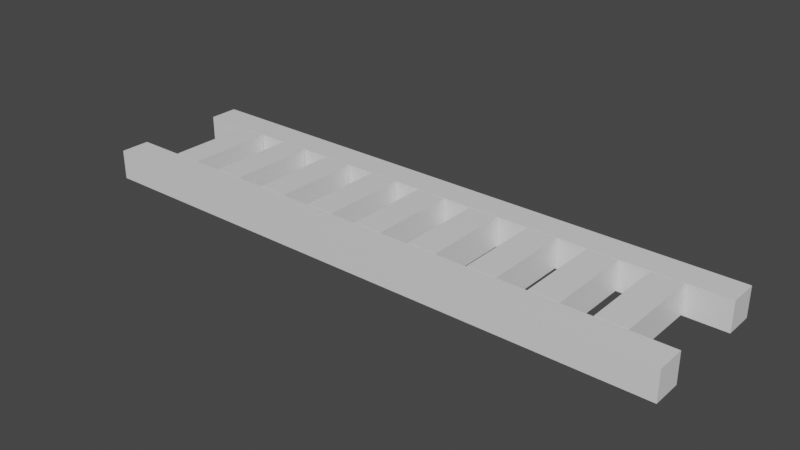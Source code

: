 # Source: Track.blend  (saved by Blender 2.80.75; exported with 4.5.12 LTS)
import bpy
from mathutils import Matrix  # noqa: F401  (used for matrix-valued properties, if any)

bpy.ops.wm.read_factory_settings(use_empty=True)
scene = bpy.context.scene
scene.name = 'Scene'

# ---- collections
col_collection = bpy.data.collections.new('Collection'); scene.collection.children.link(col_collection)

# ---- materials (node trees are filled in below, after node groups)
mat_material = bpy.data.materials.new('Material')
mat_material.alpha_threshold = 0.0
mat_material.use_transparent_shadow = False
mat_material.line_color = (0.0, 0.0, 0.0, 1.0)
mat_material_001 = bpy.data.materials.new('Material.001')
mat_material_001.alpha_threshold = 0.0
mat_material_001.use_transparent_shadow = False
mat_material_001.line_color = (0.0, 0.0, 0.0, 1.0)
mat_material_002 = bpy.data.materials.new('Material.002')
mat_material_002.alpha_threshold = 0.0
mat_material_002.use_transparent_shadow = False
mat_material_002.line_color = (0.0, 0.0, 0.0, 1.0)
mat_material_003 = bpy.data.materials.new('Material.003')
mat_material_003.alpha_threshold = 0.0
mat_material_003.use_transparent_shadow = False
mat_material_003.line_color = (0.0, 0.0, 0.0, 1.0)
mat_material_004 = bpy.data.materials.new('Material.004')
mat_material_004.alpha_threshold = 0.0
mat_material_004.use_transparent_shadow = False
mat_material_004.line_color = (0.0, 0.0, 0.0, 1.0)
mat_material_005 = bpy.data.materials.new('Material.005')
mat_material_005.alpha_threshold = 0.0
mat_material_005.use_transparent_shadow = False
mat_material_005.line_color = (0.0, 0.0, 0.0, 1.0)
mat_material_006 = bpy.data.materials.new('Material.006')
mat_material_006.alpha_threshold = 0.0
mat_material_006.use_transparent_shadow = False
mat_material_006.line_color = (0.0, 0.0, 0.0, 1.0)
mat_material_007 = bpy.data.materials.new('Material.007')
mat_material_007.alpha_threshold = 0.0
mat_material_007.use_transparent_shadow = False
mat_material_007.line_color = (0.0, 0.0, 0.0, 1.0)
mat_material_008 = bpy.data.materials.new('Material.008')
mat_material_008.alpha_threshold = 0.0
mat_material_008.use_transparent_shadow = False
mat_material_008.line_color = (0.0, 0.0, 0.0, 1.0)
mat_material_009 = bpy.data.materials.new('Material.009')
mat_material_009.alpha_threshold = 0.0
mat_material_009.use_transparent_shadow = False
mat_material_009.line_color = (0.0, 0.0, 0.0, 1.0)
mat_material_010 = bpy.data.materials.new('Material.010')
mat_material_010.alpha_threshold = 0.0
mat_material_010.use_transparent_shadow = False
mat_material_010.line_color = (0.0, 0.0, 0.0, 1.0)

# ---- material node trees
mat_material.use_nodes = True; mat_material.node_tree.nodes.clear()
_N = mat_material.node_tree.nodes; _L = mat_material.node_tree.links
n0 = _N.new('ShaderNodeOutputMaterial'); n0.name = 'Material Output'; n0.location = (300, 300)
n1 = _N.new('ShaderNodeBsdfPrincipled'); n1.name = 'Principled BSDF'; n1.location = (10, 300)
n1.distribution = 'GGX'
n1.subsurface_method = 'BURLEY'
n1.inputs[2].default_value = 0.4
n1.inputs[3].default_value = 1.45
n1.inputs[27].default_value = (0.0, 0.0, 0.0, 1.0)
n1.inputs[28].default_value = 1.0
_L.new(n1.outputs[0], n0.inputs[0])
n0.is_active_output = True
mat_material_001.use_nodes = True; mat_material_001.node_tree.nodes.clear()
_N = mat_material_001.node_tree.nodes; _L = mat_material_001.node_tree.links
n0 = _N.new('ShaderNodeOutputMaterial'); n0.name = 'Material Output'; n0.location = (300, 300)
n1 = _N.new('ShaderNodeBsdfPrincipled'); n1.name = 'Principled BSDF'; n1.location = (10, 300)
n1.distribution = 'GGX'
n1.subsurface_method = 'BURLEY'
n1.inputs[2].default_value = 0.4
n1.inputs[3].default_value = 1.45
n1.inputs[27].default_value = (0.0, 0.0, 0.0, 1.0)
n1.inputs[28].default_value = 1.0
_L.new(n1.outputs[0], n0.inputs[0])
n0.is_active_output = True
mat_material_002.use_nodes = True; mat_material_002.node_tree.nodes.clear()
_N = mat_material_002.node_tree.nodes; _L = mat_material_002.node_tree.links
n0 = _N.new('ShaderNodeOutputMaterial'); n0.name = 'Material Output'; n0.location = (300, 300)
n1 = _N.new('ShaderNodeBsdfPrincipled'); n1.name = 'Principled BSDF'; n1.location = (10, 300)
n1.distribution = 'GGX'
n1.subsurface_method = 'BURLEY'
n1.inputs[2].default_value = 0.4
n1.inputs[3].default_value = 1.45
n1.inputs[27].default_value = (0.0, 0.0, 0.0, 1.0)
n1.inputs[28].default_value = 1.0
_L.new(n1.outputs[0], n0.inputs[0])
n0.is_active_output = True
mat_material_003.use_nodes = True; mat_material_003.node_tree.nodes.clear()
_N = mat_material_003.node_tree.nodes; _L = mat_material_003.node_tree.links
n0 = _N.new('ShaderNodeOutputMaterial'); n0.name = 'Material Output'; n0.location = (300, 300)
n1 = _N.new('ShaderNodeBsdfPrincipled'); n1.name = 'Principled BSDF'; n1.location = (10, 300)
n1.distribution = 'GGX'
n1.subsurface_method = 'BURLEY'
n1.inputs[2].default_value = 0.4
n1.inputs[3].default_value = 1.45
n1.inputs[27].default_value = (0.0, 0.0, 0.0, 1.0)
n1.inputs[28].default_value = 1.0
_L.new(n1.outputs[0], n0.inputs[0])
n0.is_active_output = True
mat_material_004.use_nodes = True; mat_material_004.node_tree.nodes.clear()
_N = mat_material_004.node_tree.nodes; _L = mat_material_004.node_tree.links
n0 = _N.new('ShaderNodeOutputMaterial'); n0.name = 'Material Output'; n0.location = (300, 300)
n1 = _N.new('ShaderNodeBsdfPrincipled'); n1.name = 'Principled BSDF'; n1.location = (10, 300)
n1.distribution = 'GGX'
n1.subsurface_method = 'BURLEY'
n1.inputs[2].default_value = 0.4
n1.inputs[3].default_value = 1.45
n1.inputs[27].default_value = (0.0, 0.0, 0.0, 1.0)
n1.inputs[28].default_value = 1.0
_L.new(n1.outputs[0], n0.inputs[0])
n0.is_active_output = True
mat_material_005.use_nodes = True; mat_material_005.node_tree.nodes.clear()
_N = mat_material_005.node_tree.nodes; _L = mat_material_005.node_tree.links
n0 = _N.new('ShaderNodeOutputMaterial'); n0.name = 'Material Output'; n0.location = (300, 300)
n1 = _N.new('ShaderNodeBsdfPrincipled'); n1.name = 'Principled BSDF'; n1.location = (10, 300)
n1.distribution = 'GGX'
n1.subsurface_method = 'BURLEY'
n1.inputs[2].default_value = 0.4
n1.inputs[3].default_value = 1.45
n1.inputs[27].default_value = (0.0, 0.0, 0.0, 1.0)
n1.inputs[28].default_value = 1.0
_L.new(n1.outputs[0], n0.inputs[0])
n0.is_active_output = True
mat_material_006.use_nodes = True; mat_material_006.node_tree.nodes.clear()
_N = mat_material_006.node_tree.nodes; _L = mat_material_006.node_tree.links
n0 = _N.new('ShaderNodeOutputMaterial'); n0.name = 'Material Output'; n0.location = (300, 300)
n1 = _N.new('ShaderNodeBsdfPrincipled'); n1.name = 'Principled BSDF'; n1.location = (10, 300)
n1.distribution = 'GGX'
n1.subsurface_method = 'BURLEY'
n1.inputs[2].default_value = 0.4
n1.inputs[3].default_value = 1.45
n1.inputs[27].default_value = (0.0, 0.0, 0.0, 1.0)
n1.inputs[28].default_value = 1.0
_L.new(n1.outputs[0], n0.inputs[0])
n0.is_active_output = True
mat_material_007.use_nodes = True; mat_material_007.node_tree.nodes.clear()
_N = mat_material_007.node_tree.nodes; _L = mat_material_007.node_tree.links
n0 = _N.new('ShaderNodeOutputMaterial'); n0.name = 'Material Output'; n0.location = (300, 300)
n1 = _N.new('ShaderNodeBsdfPrincipled'); n1.name = 'Principled BSDF'; n1.location = (10, 300)
n1.distribution = 'GGX'
n1.subsurface_method = 'BURLEY'
n1.inputs[2].default_value = 0.4
n1.inputs[3].default_value = 1.45
n1.inputs[27].default_value = (0.0, 0.0, 0.0, 1.0)
n1.inputs[28].default_value = 1.0
_L.new(n1.outputs[0], n0.inputs[0])
n0.is_active_output = True
mat_material_008.use_nodes = True; mat_material_008.node_tree.nodes.clear()
_N = mat_material_008.node_tree.nodes; _L = mat_material_008.node_tree.links
n0 = _N.new('ShaderNodeOutputMaterial'); n0.name = 'Material Output'; n0.location = (300, 300)
n1 = _N.new('ShaderNodeBsdfPrincipled'); n1.name = 'Principled BSDF'; n1.location = (10, 300)
n1.distribution = 'GGX'
n1.subsurface_method = 'BURLEY'
n1.inputs[2].default_value = 0.4
n1.inputs[3].default_value = 1.45
n1.inputs[27].default_value = (0.0, 0.0, 0.0, 1.0)
n1.inputs[28].default_value = 1.0
_L.new(n1.outputs[0], n0.inputs[0])
n0.is_active_output = True
mat_material_009.use_nodes = True; mat_material_009.node_tree.nodes.clear()
_N = mat_material_009.node_tree.nodes; _L = mat_material_009.node_tree.links
n0 = _N.new('ShaderNodeOutputMaterial'); n0.name = 'Material Output'; n0.location = (300, 300)
n1 = _N.new('ShaderNodeBsdfPrincipled'); n1.name = 'Principled BSDF'; n1.location = (10, 300)
n1.distribution = 'GGX'
n1.subsurface_method = 'BURLEY'
n1.inputs[2].default_value = 0.4
n1.inputs[3].default_value = 1.45
n1.inputs[27].default_value = (0.0, 0.0, 0.0, 1.0)
n1.inputs[28].default_value = 1.0
_L.new(n1.outputs[0], n0.inputs[0])
n0.is_active_output = True
mat_material_010.use_nodes = True; mat_material_010.node_tree.nodes.clear()
_N = mat_material_010.node_tree.nodes; _L = mat_material_010.node_tree.links
n0 = _N.new('ShaderNodeOutputMaterial'); n0.name = 'Material Output'; n0.location = (300, 300)
n1 = _N.new('ShaderNodeBsdfPrincipled'); n1.name = 'Principled BSDF'; n1.location = (10, 300)
n1.distribution = 'GGX'
n1.subsurface_method = 'BURLEY'
n1.inputs[2].default_value = 0.4
n1.inputs[3].default_value = 1.45
n1.inputs[27].default_value = (0.0, 0.0, 0.0, 1.0)
n1.inputs[28].default_value = 1.0
_L.new(n1.outputs[0], n0.inputs[0])
n0.is_active_output = True

# ---- world
world_world = bpy.data.worlds.new('World'); scene.world = world_world
world_world.use_nodes = True; world_world.node_tree.nodes.clear()
_N = world_world.node_tree.nodes; _L = world_world.node_tree.links
n0 = _N.new('ShaderNodeOutputWorld'); n0.name = 'World Output'; n0.location = (300, 300)
n1 = _N.new('ShaderNodeBackground'); n1.name = 'Background'; n1.location = (10, 300)
n1.inputs[0].default_value = (0.05088, 0.05088, 0.05088, 1.0)
_L.new(n1.outputs[0], n0.inputs[0])
n0.is_active_output = True
world_world.color = (0.05088, 0.05088, 0.05088)
world_world.use_sun_shadow = False
world_world.sun_shadow_jitter_overblur = 0.0

# ---- meshes
me_cube = bpy.data.meshes.new('Cube')
me_cube.from_pydata([(1.0, 1.0, 1.0), (1.0, 1.0, -1.0), (1.0, -1.0, 1.0), (1.0, -1.0, -1.0), (-1.0, 1.0, 1.0), (-1.0, 1.0, -1.0), (-1.0, -1.0, 1.0), (-1.0, -1.0, -1.0)], [], [(0, 4, 6, 2), (3, 2, 6, 7), (7, 6, 4, 5), (5, 1, 3, 7), (1, 0, 2, 3), (5, 4, 0, 1)])
_uv = me_cube.uv_layers.new(name='UVMap')
_uv.uv.foreach_set('vector', [0.375, 0.0, 0.625, 0.0, 0.625, 0.25, 0.375, 0.25, 0.375, 0.25, 0.625, 0.25, 0.625, 0.5, 0.375, 0.5, 0.375, 0.5, 0.625, 0.5, 0.625, 0.75, 0.375, 0.75, 0.375, 0.75, 0.625, 0.75, 0.625, 1.0, 0.375, 1.0, 0.125, 0.5, 0.375, 0.5, 0.375, 0.75, 0.125, 0.75, 0.625, 0.5, 0.875, 0.5, 0.875, 0.75, 0.625, 0.75])
me_cube.materials.append(mat_material)
me_cube.use_remesh_preserve_volume = False
me_cube.use_remesh_preserve_attributes = False
me_cube.use_mirror_vertex_groups = False
me_cube.update()
me_cube_001 = bpy.data.meshes.new('Cube.001')
me_cube_001.from_pydata([(1.0, 1.0, 1.0), (1.0, 1.0, -1.0), (1.0, -1.0, 1.0), (1.0, -1.0, -1.0), (-1.0, 1.0, 1.0), (-1.0, 1.0, -1.0), (-1.0, -1.0, 1.0), (-1.0, -1.0, -1.0)], [], [(0, 4, 6, 2), (3, 2, 6, 7), (7, 6, 4, 5), (5, 1, 3, 7), (1, 0, 2, 3), (5, 4, 0, 1)])
_uv = me_cube_001.uv_layers.new(name='UVMap')
_uv.uv.foreach_set('vector', [0.375, 0.0, 0.625, 0.0, 0.625, 0.25, 0.375, 0.25, 0.375, 0.25, 0.625, 0.25, 0.625, 0.5, 0.375, 0.5, 0.375, 0.5, 0.625, 0.5, 0.625, 0.75, 0.375, 0.75, 0.375, 0.75, 0.625, 0.75, 0.625, 1.0, 0.375, 1.0, 0.125, 0.5, 0.375, 0.5, 0.375, 0.75, 0.125, 0.75, 0.625, 0.5, 0.875, 0.5, 0.875, 0.75, 0.625, 0.75])
me_cube_001.materials.append(mat_material_001)
me_cube_001.use_remesh_preserve_volume = False
me_cube_001.use_remesh_preserve_attributes = False
me_cube_001.use_mirror_vertex_groups = False
me_cube_001.update()
me_cube_002 = bpy.data.meshes.new('Cube.002')
me_cube_002.from_pydata([(1.0, 1.0, 1.0), (1.0, 1.0, -1.0), (1.0, -1.0, 1.0), (1.0, -1.0, -1.0), (-1.0, 1.0, 1.0), (-1.0, 1.0, -1.0), (-1.0, -1.0, 1.0), (-1.0, -1.0, -1.0)], [], [(0, 4, 6, 2), (3, 2, 6, 7), (7, 6, 4, 5), (5, 1, 3, 7), (1, 0, 2, 3), (5, 4, 0, 1)])
_uv = me_cube_002.uv_layers.new(name='UVMap')
_uv.uv.foreach_set('vector', [0.375, 0.0, 0.625, 0.0, 0.625, 0.25, 0.375, 0.25, 0.375, 0.25, 0.625, 0.25, 0.625, 0.5, 0.375, 0.5, 0.375, 0.5, 0.625, 0.5, 0.625, 0.75, 0.375, 0.75, 0.375, 0.75, 0.625, 0.75, 0.625, 1.0, 0.375, 1.0, 0.125, 0.5, 0.375, 0.5, 0.375, 0.75, 0.125, 0.75, 0.625, 0.5, 0.875, 0.5, 0.875, 0.75, 0.625, 0.75])
me_cube_002.materials.append(mat_material_002)
me_cube_002.use_remesh_preserve_volume = False
me_cube_002.use_remesh_preserve_attributes = False
me_cube_002.use_mirror_vertex_groups = False
me_cube_002.update()
me_cube_003 = bpy.data.meshes.new('Cube.003')
me_cube_003.from_pydata([(1.0, 1.0, 1.0), (1.0, 1.0, -1.0), (1.0, -1.0, 1.0), (1.0, -1.0, -1.0), (-1.0, 1.0, 1.0), (-1.0, 1.0, -1.0), (-1.0, -1.0, 1.0), (-1.0, -1.0, -1.0)], [], [(0, 4, 6, 2), (3, 2, 6, 7), (7, 6, 4, 5), (5, 1, 3, 7), (1, 0, 2, 3), (5, 4, 0, 1)])
_uv = me_cube_003.uv_layers.new(name='UVMap')
_uv.uv.foreach_set('vector', [0.375, 0.0, 0.625, 0.0, 0.625, 0.25, 0.375, 0.25, 0.375, 0.25, 0.625, 0.25, 0.625, 0.5, 0.375, 0.5, 0.375, 0.5, 0.625, 0.5, 0.625, 0.75, 0.375, 0.75, 0.375, 0.75, 0.625, 0.75, 0.625, 1.0, 0.375, 1.0, 0.125, 0.5, 0.375, 0.5, 0.375, 0.75, 0.125, 0.75, 0.625, 0.5, 0.875, 0.5, 0.875, 0.75, 0.625, 0.75])
me_cube_003.materials.append(mat_material_003)
me_cube_003.use_remesh_preserve_volume = False
me_cube_003.use_remesh_preserve_attributes = False
me_cube_003.use_mirror_vertex_groups = False
me_cube_003.update()
me_cube_004 = bpy.data.meshes.new('Cube.004')
me_cube_004.from_pydata([(1.0, 1.0, 1.0), (1.0, 1.0, -1.0), (1.0, -1.0, 1.0), (1.0, -1.0, -1.0), (-1.0, 1.0, 1.0), (-1.0, 1.0, -1.0), (-1.0, -1.0, 1.0), (-1.0, -1.0, -1.0)], [], [(0, 4, 6, 2), (3, 2, 6, 7), (7, 6, 4, 5), (5, 1, 3, 7), (1, 0, 2, 3), (5, 4, 0, 1)])
_uv = me_cube_004.uv_layers.new(name='UVMap')
_uv.uv.foreach_set('vector', [0.375, 0.0, 0.625, 0.0, 0.625, 0.25, 0.375, 0.25, 0.375, 0.25, 0.625, 0.25, 0.625, 0.5, 0.375, 0.5, 0.375, 0.5, 0.625, 0.5, 0.625, 0.75, 0.375, 0.75, 0.375, 0.75, 0.625, 0.75, 0.625, 1.0, 0.375, 1.0, 0.125, 0.5, 0.375, 0.5, 0.375, 0.75, 0.125, 0.75, 0.625, 0.5, 0.875, 0.5, 0.875, 0.75, 0.625, 0.75])
me_cube_004.materials.append(mat_material_004)
me_cube_004.use_remesh_preserve_volume = False
me_cube_004.use_remesh_preserve_attributes = False
me_cube_004.use_mirror_vertex_groups = False
me_cube_004.update()
me_cube_005 = bpy.data.meshes.new('Cube.005')
me_cube_005.from_pydata([(1.0, 1.0, 1.0), (1.0, 1.0, -1.0), (1.0, -1.0, 1.0), (1.0, -1.0, -1.0), (-1.0, 1.0, 1.0), (-1.0, 1.0, -1.0), (-1.0, -1.0, 1.0), (-1.0, -1.0, -1.0)], [], [(0, 4, 6, 2), (3, 2, 6, 7), (7, 6, 4, 5), (5, 1, 3, 7), (1, 0, 2, 3), (5, 4, 0, 1)])
_uv = me_cube_005.uv_layers.new(name='UVMap')
_uv.uv.foreach_set('vector', [0.375, 0.0, 0.625, 0.0, 0.625, 0.25, 0.375, 0.25, 0.375, 0.25, 0.625, 0.25, 0.625, 0.5, 0.375, 0.5, 0.375, 0.5, 0.625, 0.5, 0.625, 0.75, 0.375, 0.75, 0.375, 0.75, 0.625, 0.75, 0.625, 1.0, 0.375, 1.0, 0.125, 0.5, 0.375, 0.5, 0.375, 0.75, 0.125, 0.75, 0.625, 0.5, 0.875, 0.5, 0.875, 0.75, 0.625, 0.75])
me_cube_005.materials.append(mat_material_005)
me_cube_005.use_remesh_preserve_volume = False
me_cube_005.use_remesh_preserve_attributes = False
me_cube_005.use_mirror_vertex_groups = False
me_cube_005.update()
me_cube_006 = bpy.data.meshes.new('Cube.006')
me_cube_006.from_pydata([(1.0, 1.0, 1.0), (1.0, 1.0, -1.0), (1.0, -1.0, 1.0), (1.0, -1.0, -1.0), (-1.0, 1.0, 1.0), (-1.0, 1.0, -1.0), (-1.0, -1.0, 1.0), (-1.0, -1.0, -1.0)], [], [(0, 4, 6, 2), (3, 2, 6, 7), (7, 6, 4, 5), (5, 1, 3, 7), (1, 0, 2, 3), (5, 4, 0, 1)])
_uv = me_cube_006.uv_layers.new(name='UVMap')
_uv.uv.foreach_set('vector', [0.375, 0.0, 0.625, 0.0, 0.625, 0.25, 0.375, 0.25, 0.375, 0.25, 0.625, 0.25, 0.625, 0.5, 0.375, 0.5, 0.375, 0.5, 0.625, 0.5, 0.625, 0.75, 0.375, 0.75, 0.375, 0.75, 0.625, 0.75, 0.625, 1.0, 0.375, 1.0, 0.125, 0.5, 0.375, 0.5, 0.375, 0.75, 0.125, 0.75, 0.625, 0.5, 0.875, 0.5, 0.875, 0.75, 0.625, 0.75])
me_cube_006.materials.append(mat_material_006)
me_cube_006.use_remesh_preserve_volume = False
me_cube_006.use_remesh_preserve_attributes = False
me_cube_006.use_mirror_vertex_groups = False
me_cube_006.update()
me_cube_007 = bpy.data.meshes.new('Cube.007')
me_cube_007.from_pydata([(1.0, 1.0, 1.0), (1.0, 1.0, -1.0), (1.0, -1.0, 1.0), (1.0, -1.0, -1.0), (-1.0, 1.0, 1.0), (-1.0, 1.0, -1.0), (-1.0, -1.0, 1.0), (-1.0, -1.0, -1.0)], [], [(0, 4, 6, 2), (3, 2, 6, 7), (7, 6, 4, 5), (5, 1, 3, 7), (1, 0, 2, 3), (5, 4, 0, 1)])
_uv = me_cube_007.uv_layers.new(name='UVMap')
_uv.uv.foreach_set('vector', [0.375, 0.0, 0.625, 0.0, 0.625, 0.25, 0.375, 0.25, 0.375, 0.25, 0.625, 0.25, 0.625, 0.5, 0.375, 0.5, 0.375, 0.5, 0.625, 0.5, 0.625, 0.75, 0.375, 0.75, 0.375, 0.75, 0.625, 0.75, 0.625, 1.0, 0.375, 1.0, 0.125, 0.5, 0.375, 0.5, 0.375, 0.75, 0.125, 0.75, 0.625, 0.5, 0.875, 0.5, 0.875, 0.75, 0.625, 0.75])
me_cube_007.materials.append(mat_material_007)
me_cube_007.use_remesh_preserve_volume = False
me_cube_007.use_remesh_preserve_attributes = False
me_cube_007.use_mirror_vertex_groups = False
me_cube_007.update()
me_cube_008 = bpy.data.meshes.new('Cube.008')
me_cube_008.from_pydata([(1.0, 1.0, 1.0), (1.0, 1.0, -1.0), (1.0, -1.0, 1.0), (1.0, -1.0, -1.0), (-1.0, 1.0, 1.0), (-1.0, 1.0, -1.0), (-1.0, -1.0, 1.0), (-1.0, -1.0, -1.0)], [], [(0, 4, 6, 2), (3, 2, 6, 7), (7, 6, 4, 5), (5, 1, 3, 7), (1, 0, 2, 3), (5, 4, 0, 1)])
_uv = me_cube_008.uv_layers.new(name='UVMap')
_uv.uv.foreach_set('vector', [0.375, 0.0, 0.625, 0.0, 0.625, 0.25, 0.375, 0.25, 0.375, 0.25, 0.625, 0.25, 0.625, 0.5, 0.375, 0.5, 0.375, 0.5, 0.625, 0.5, 0.625, 0.75, 0.375, 0.75, 0.375, 0.75, 0.625, 0.75, 0.625, 1.0, 0.375, 1.0, 0.125, 0.5, 0.375, 0.5, 0.375, 0.75, 0.125, 0.75, 0.625, 0.5, 0.875, 0.5, 0.875, 0.75, 0.625, 0.75])
me_cube_008.materials.append(mat_material_008)
me_cube_008.use_remesh_preserve_volume = False
me_cube_008.use_remesh_preserve_attributes = False
me_cube_008.use_mirror_vertex_groups = False
me_cube_008.update()
me_cube_009 = bpy.data.meshes.new('Cube.009')
me_cube_009.from_pydata([(1.0, 1.0, 1.0), (1.0, 1.0, -1.0), (1.0, -1.0, 1.0), (1.0, -1.0, -1.0), (-1.0, 1.0, 1.0), (-1.0, 1.0, -1.0), (-1.0, -1.0, 1.0), (-1.0, -1.0, -1.0)], [], [(0, 4, 6, 2), (3, 2, 6, 7), (7, 6, 4, 5), (5, 1, 3, 7), (1, 0, 2, 3), (5, 4, 0, 1)])
_uv = me_cube_009.uv_layers.new(name='UVMap')
_uv.uv.foreach_set('vector', [0.375, 0.0, 0.625, 0.0, 0.625, 0.25, 0.375, 0.25, 0.375, 0.25, 0.625, 0.25, 0.625, 0.5, 0.375, 0.5, 0.375, 0.5, 0.625, 0.5, 0.625, 0.75, 0.375, 0.75, 0.375, 0.75, 0.625, 0.75, 0.625, 1.0, 0.375, 1.0, 0.125, 0.5, 0.375, 0.5, 0.375, 0.75, 0.125, 0.75, 0.625, 0.5, 0.875, 0.5, 0.875, 0.75, 0.625, 0.75])
me_cube_009.materials.append(mat_material_009)
me_cube_009.use_remesh_preserve_volume = False
me_cube_009.use_remesh_preserve_attributes = False
me_cube_009.use_mirror_vertex_groups = False
me_cube_009.update()
me_cube_010 = bpy.data.meshes.new('Cube.010')
me_cube_010.from_pydata([(1.0, 1.0, 1.0), (1.0, 1.0, -1.0), (1.0, -1.0, 1.0), (1.0, -1.0, -1.0), (-1.0, 1.0, 1.0), (-1.0, 1.0, -1.0), (-1.0, -1.0, 1.0), (-1.0, -1.0, -1.0)], [], [(0, 4, 6, 2), (3, 2, 6, 7), (7, 6, 4, 5), (5, 1, 3, 7), (1, 0, 2, 3), (5, 4, 0, 1)])
_uv = me_cube_010.uv_layers.new(name='UVMap')
_uv.uv.foreach_set('vector', [0.375, 0.0, 0.625, 0.0, 0.625, 0.25, 0.375, 0.25, 0.375, 0.25, 0.625, 0.25, 0.625, 0.5, 0.375, 0.5, 0.375, 0.5, 0.625, 0.5, 0.625, 0.75, 0.375, 0.75, 0.375, 0.75, 0.625, 0.75, 0.625, 1.0, 0.375, 1.0, 0.125, 0.5, 0.375, 0.5, 0.375, 0.75, 0.125, 0.75, 0.625, 0.5, 0.875, 0.5, 0.875, 0.75, 0.625, 0.75])
me_cube_010.materials.append(mat_material_010)
me_cube_010.use_remesh_preserve_volume = False
me_cube_010.use_remesh_preserve_attributes = False
me_cube_010.use_mirror_vertex_groups = False
me_cube_010.update()

# ---- objects
ob_cube = bpy.data.objects.new('Cube', me_cube)
ob_cube_001 = bpy.data.objects.new('Cube.001', me_cube_001)
ob_cube_002 = bpy.data.objects.new('Cube.002', me_cube_002)
ob_cube_003 = bpy.data.objects.new('Cube.003', me_cube_003)
ob_cube_004 = bpy.data.objects.new('Cube.004', me_cube_004)
ob_cube_005 = bpy.data.objects.new('Cube.005', me_cube_005)
ob_cube_006 = bpy.data.objects.new('Cube.006', me_cube_006)
ob_cube_007 = bpy.data.objects.new('Cube.007', me_cube_007)
ob_cube_008 = bpy.data.objects.new('Cube.008', me_cube_008)
ob_cube_009 = bpy.data.objects.new('Cube.009', me_cube_009)
ob_cube_010 = bpy.data.objects.new('Cube.010', me_cube_010)

# ---- transforms, parenting, visibility, modifiers, constraints
ob_cube.location = (0.0, 0.0, 0.0)
ob_cube.scale = (10.0, 0.5, 0.5)
ob_cube.lock_rotations_4d = False
ob_cube.empty_display_type = 'ARROWS'
ob_cube.lineart.crease_threshold = 0.0
ob_cube_001.location = (0.0, -4.0, 0.0)
ob_cube_001.scale = (10.0, 0.5, 0.5)
ob_cube_001.lock_rotations_4d = False
ob_cube_001.empty_display_type = 'ARROWS'
ob_cube_001.lineart.crease_threshold = 0.0
ob_cube_002.location = (0.0, -1.998, 0.0)
ob_cube_002.rotation_euler = (0.0, 0.0, 1.571)
ob_cube_002.scale = (1.471, 0.5, 0.5)
ob_cube_002.lock_rotations_4d = False
ob_cube_002.empty_display_type = 'ARROWS'
ob_cube_002.lineart.crease_threshold = 0.0
ob_cube_003.location = (2.0, -1.998, 0.0)
ob_cube_003.rotation_euler = (0.0, 0.0, 1.571)
ob_cube_003.scale = (1.471, 0.5, 0.5)
ob_cube_003.lock_rotations_4d = False
ob_cube_003.empty_display_type = 'ARROWS'
ob_cube_003.lineart.crease_threshold = 0.0
ob_cube_004.location = (4.078, -1.998, 0.0)
ob_cube_004.rotation_euler = (0.0, 0.0, 1.571)
ob_cube_004.scale = (1.471, 0.5, 0.5)
ob_cube_004.lock_rotations_4d = False
ob_cube_004.empty_display_type = 'ARROWS'
ob_cube_004.lineart.crease_threshold = 0.0
ob_cube_005.location = (6.078, -1.998, 0.0)
ob_cube_005.rotation_euler = (0.0, 0.0, 1.571)
ob_cube_005.scale = (1.471, 0.5, 0.5)
ob_cube_005.lock_rotations_4d = False
ob_cube_005.empty_display_type = 'ARROWS'
ob_cube_005.lineart.crease_threshold = 0.0
ob_cube_006.location = (8.078, -1.998, 0.0)
ob_cube_006.rotation_euler = (0.0, 0.0, 1.571)
ob_cube_006.scale = (1.471, 0.5, 0.5)
ob_cube_006.lock_rotations_4d = False
ob_cube_006.empty_display_type = 'ARROWS'
ob_cube_006.lineart.crease_threshold = 0.0
ob_cube_007.location = (-1.922, -1.998, 0.0)
ob_cube_007.rotation_euler = (0.0, 0.0, 1.571)
ob_cube_007.scale = (1.471, 0.5, 0.5)
ob_cube_007.lock_rotations_4d = False
ob_cube_007.empty_display_type = 'ARROWS'
ob_cube_007.lineart.crease_threshold = 0.0
ob_cube_008.location = (-3.922, -1.998, 0.0)
ob_cube_008.rotation_euler = (0.0, 0.0, 1.571)
ob_cube_008.scale = (1.471, 0.5, 0.5)
ob_cube_008.lock_rotations_4d = False
ob_cube_008.empty_display_type = 'ARROWS'
ob_cube_008.lineart.crease_threshold = 0.0
ob_cube_009.location = (-5.922, -1.998, 0.0)
ob_cube_009.rotation_euler = (0.0, 0.0, 1.571)
ob_cube_009.scale = (1.471, 0.5, 0.5)
ob_cube_009.lock_rotations_4d = False
ob_cube_009.empty_display_type = 'ARROWS'
ob_cube_009.lineart.crease_threshold = 0.0
ob_cube_010.location = (-7.922, -1.998, 0.0)
ob_cube_010.rotation_euler = (0.0, 0.0, 1.571)
ob_cube_010.scale = (1.471, 0.5, 0.5)
ob_cube_010.lock_rotations_4d = False
ob_cube_010.empty_display_type = 'ARROWS'
ob_cube_010.lineart.crease_threshold = 0.0

# ---- collection membership
col_collection.objects.link(ob_cube)
col_collection.objects.link(ob_cube_001)
col_collection.objects.link(ob_cube_002)
col_collection.objects.link(ob_cube_003)
col_collection.objects.link(ob_cube_004)
col_collection.objects.link(ob_cube_005)
col_collection.objects.link(ob_cube_006)
col_collection.objects.link(ob_cube_007)
col_collection.objects.link(ob_cube_008)
col_collection.objects.link(ob_cube_009)
col_collection.objects.link(ob_cube_010)

# ---- scene / render settings (as saved in the file)
scene.frame_start = 1; scene.frame_end = 250; scene.frame_set(1)
scene.render.engine = 'BLENDER_EEVEE_NEXT'
scene.cycles.use_denoising = False
scene.cycles.samples = 128
scene.cycles.sampling_pattern = 'TABULATED_SOBOL'
scene.cycles.use_adaptive_sampling = False
scene.cycles.use_light_tree = False
scene.view_settings.view_transform = 'Filmic'
bpy.context.view_layer.update()

# ---- added for rendering (the .blend has no active camera and no usable light): camera, sun
cam_auto = bpy.data.cameras.new('AutoCamera')
cam_auto.lens = 50.0
cam_auto.sensor_width = 36.0
cam_auto.clip_end = 1000.0
ob_auto_camera = bpy.data.objects.new('AutoCamera', cam_auto)
scene.collection.objects.link(ob_auto_camera)
ob_auto_camera.location = (19.0964, -24.9157, 15.2771)
ob_auto_camera.rotation_euler = (1.09748, -7.21219e-08, 0.694738)
scene.camera = ob_auto_camera
light_auto_sun = bpy.data.lights.new('AutoSun', 'SUN')
light_auto_sun.energy = 3.0
light_auto_sun.angle = 0.0523599
ob_auto_sun = bpy.data.objects.new('AutoSun', light_auto_sun)
scene.collection.objects.link(ob_auto_sun)
ob_auto_sun.rotation_euler = (0.872665, 0.174533, 0.523599)
bpy.context.view_layer.update()
